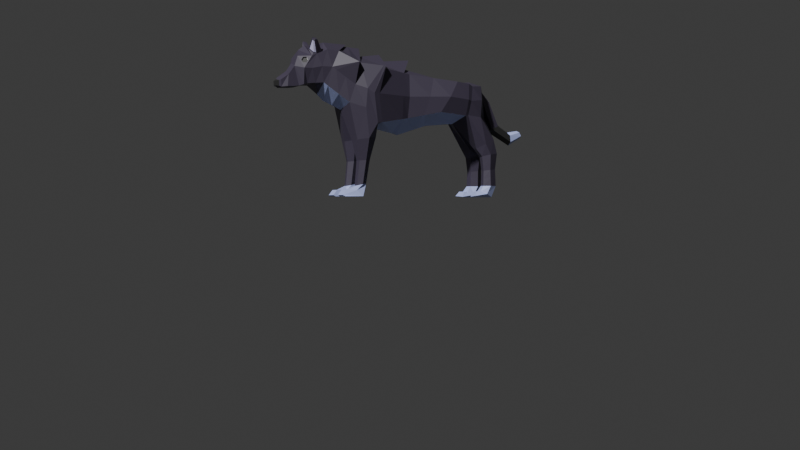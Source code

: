# Source: Wolf.blend  (saved by Blender 4.3.34; exported with 4.5.12 LTS)
import bpy
from mathutils import Matrix  # noqa: F401  (used for matrix-valued properties, if any)

bpy.ops.wm.read_factory_settings(use_empty=True)
scene = bpy.context.scene
scene.name = 'Scene'

# ---- collections
col_collection = bpy.data.collections.new('Collection'); scene.collection.children.link(col_collection)
col_wgts_rig = bpy.data.collections.new('WGTS_rig'); col_collection.children.link(col_wgts_rig)
col_wgts_rig.hide_render = True
col_wgts_rig.hide_viewport = True

# ---- materials (node trees are filled in below, after node groups)
mat_wolf_fur = bpy.data.materials.new('Wolf_Fur')
mat_wolf_eyes = bpy.data.materials.new('Wolf_Eyes')
mat_wolf_eyes_2 = bpy.data.materials.new('Wolf_Eyes_2')
mat_wolf_ears = bpy.data.materials.new('Wolf_Ears')
mat_everything_else = bpy.data.materials.new('Everything_Else')
mat_material = bpy.data.materials.new('Material')

# ---- material node trees
mat_wolf_fur.use_nodes = True; mat_wolf_fur.node_tree.nodes.clear()
_N = mat_wolf_fur.node_tree.nodes; _L = mat_wolf_fur.node_tree.links
n0 = _N.new('ShaderNodeBsdfPrincipled'); n0.name = 'Principled BSDF'; n0.location = (10, 300)
n0.inputs[0].default_value = (0.06371, 0.05205, 0.08503, 1.0)
n1 = _N.new('ShaderNodeOutputMaterial'); n1.name = 'Material Output'; n1.location = (300, 300)
_L.new(n0.outputs[0], n1.inputs[0])
n1.is_active_output = True
mat_wolf_eyes.use_nodes = True; mat_wolf_eyes.node_tree.nodes.clear()
_N = mat_wolf_eyes.node_tree.nodes; _L = mat_wolf_eyes.node_tree.links
n0 = _N.new('ShaderNodeBsdfPrincipled'); n0.name = 'Principled BSDF'; n0.location = (10, 300)
n1 = _N.new('ShaderNodeOutputMaterial'); n1.name = 'Material Output'; n1.location = (300, 300)
_L.new(n0.outputs[0], n1.inputs[0])
n1.is_active_output = True
mat_wolf_eyes_2.use_nodes = True; mat_wolf_eyes_2.node_tree.nodes.clear()
_N = mat_wolf_eyes_2.node_tree.nodes; _L = mat_wolf_eyes_2.node_tree.links
n0 = _N.new('ShaderNodeBsdfPrincipled'); n0.name = 'Principled BSDF'; n0.location = (10, 300)
n0.inputs[0].default_value = (0.007488, 0.007488, 0.007488, 1.0)
n1 = _N.new('ShaderNodeOutputMaterial'); n1.name = 'Material Output'; n1.location = (300, 300)
_L.new(n0.outputs[0], n1.inputs[0])
n1.is_active_output = True
mat_wolf_ears.use_nodes = True; mat_wolf_ears.node_tree.nodes.clear()
_N = mat_wolf_ears.node_tree.nodes; _L = mat_wolf_ears.node_tree.links
n0 = _N.new('ShaderNodeBsdfPrincipled'); n0.name = 'Principled BSDF'; n0.location = (10, 300)
n0.inputs[0].default_value = (0.5718, 0.551, 0.8007, 1.0)
n1 = _N.new('ShaderNodeOutputMaterial'); n1.name = 'Material Output'; n1.location = (300, 300)
_L.new(n0.outputs[0], n1.inputs[0])
n1.is_active_output = True
mat_everything_else.use_nodes = True; mat_everything_else.node_tree.nodes.clear()
_N = mat_everything_else.node_tree.nodes; _L = mat_everything_else.node_tree.links
n0 = _N.new('ShaderNodeBsdfPrincipled'); n0.name = 'Principled BSDF'; n0.location = (10, 300)
n0.inputs[0].default_value = (0.5201, 0.5944, 1.0, 1.0)
n1 = _N.new('ShaderNodeOutputMaterial'); n1.name = 'Material Output'; n1.location = (300, 300)
_L.new(n0.outputs[0], n1.inputs[0])
n1.is_active_output = True
mat_material.use_nodes = True; mat_material.node_tree.nodes.clear()
_N = mat_material.node_tree.nodes; _L = mat_material.node_tree.links
n0 = _N.new('ShaderNodeBsdfPrincipled'); n0.name = 'Principled BSDF'; n0.location = (10, 300)
n0.inputs[0].default_value = (0.03593, 0.03593, 0.03593, 1.0)
n0.inputs[2].default_value = 0.3005
n1 = _N.new('ShaderNodeOutputMaterial'); n1.name = 'Material Output'; n1.location = (300, 300)
_L.new(n0.outputs[0], n1.inputs[0])
n1.is_active_output = True

# ---- world
world_world = bpy.data.worlds.new('World'); scene.world = world_world
world_world.use_nodes = True; world_world.node_tree.nodes.clear()
_N = world_world.node_tree.nodes; _L = world_world.node_tree.links
n0 = _N.new('ShaderNodeOutputWorld'); n0.name = 'World Output'; n0.location = (300, 300)
n1 = _N.new('ShaderNodeBackground'); n1.name = 'Background'; n1.location = (10, 300)
n1.inputs[0].default_value = (0.05088, 0.05088, 0.05088, 1.0)
_L.new(n1.outputs[0], n0.inputs[0])
n0.is_active_output = True
world_world.color = (0.05088, 0.05088, 0.05088)
world_world.sun_shadow_jitter_overblur = 0.0

# ---- cameras
cam_camera = bpy.data.cameras.new('Camera')

# ---- meshes
me_cube_001 = bpy.data.meshes.new('Cube.001')
me_cube_001.from_pydata([(0.5471, -0.5315, -0.02097), (0.5533, -0.3738, 1.001), (0.502, 0.7119, 0.21), (0.502, 1.038, 0.7724), (0.0, 0.5962, -0.01596), (0.0, 1.038, 0.856), (0.0, -0.5315, -0.02092), (0.0, -0.3091, 1.255), (0.3431, 0.1228, 0.0912), (0.3296, 0.1592, 0.8842), (0.0, 0.09515, 1.029), (0.0, 0.04409, -0.1977), (0.4539, 1.529, 0.139), (0.3668, 1.573, 0.7204), (0.2077, 1.714, 0.1395), (0.0, 1.69, 0.7314), (0.433, -1.021, 0.3375), (0.4107, -0.8061, 1.044), (0.0, -1.049, 0.2319), (0.0, -0.6954, 1.349), (0.2997, -1.455, 0.6797), (0.2997, -1.173, 1.248), (0.0, -1.487, 0.4939), (0.0, -0.9426, 1.404), (0.4539, 1.274, 0.1702), (0.4492, 1.362, 0.7022), (0.0, 1.5, 0.8255), (0.0, 1.435, 0.1093), (0.1559, -0.5334, -0.266), (0.3725, -0.5054, -0.2615), (0.2051, -0.9032, -0.3232), (0.4217, -0.8752, -0.3178), (0.2231, -0.6864, -1.095), (0.326, -0.6749, -1.091), (0.2434, -0.8627, -1.133), (0.3464, -0.8513, -1.129), (0.1286, -0.7685, -1.319), (0.4401, -0.7686, -1.32), (0.1307, -0.9842, -1.199), (0.3888, -0.9844, -1.199), (0.1222, -1.103, -1.322), (0.4338, -1.103, -1.322), (0.1274, -1.072, -1.205), (0.3851, -1.073, -1.205), (0.0, -0.705, 1.2), (0.5434, -0.4196, 0.9954), (0.5301, -0.7452, 0.2485), (0.0, -0.7514, 0.138), (0.5054, -0.6763, -0.2871), (0.07219, -0.7323, -0.2954), (0.3877, -0.7574, -1.108), (0.1817, -0.7803, -1.116), (0.4163, -0.8791, -1.211), (0.1319, -0.879, -1.21), (0.4052, -1.139, -1.299), (0.1216, -1.139, -1.298), (0.2408, -0.8263, -0.6875), (0.3591, -0.8106, -0.6854), (0.3318, -0.606, -0.6689), (0.2135, -0.6218, -0.6703), (0.168, -0.7319, -0.6787), (0.4046, -0.7004, -0.6763), (0.0, 1.352, 0.8122), (0.4673, 1.221, 0.1631), (0.4795, 1.278, 0.7443), (0.0, 1.159, 0.03762), (0.4695, 1.726, -0.5437), (0.4092, 1.883, -0.5235), (0.2428, 1.914, -0.5361), (0.1367, 1.789, -0.5689), (0.3634, 1.601, -0.5766), (0.197, 1.632, -0.5892), (0.4804, 1.625, -0.3482), (0.4112, 1.812, -0.2608), (0.3241, 1.499, -0.4347), (0.1858, 1.874, -0.2594), (0.02958, 1.747, -0.3457), (0.09872, 1.56, -0.4336), (0.4496, 1.739, -1.125), (0.3925, 1.868, -1.125), (0.252, 1.883, -1.125), (0.1684, 1.769, -1.125), (0.366, 1.625, -1.125), (0.2254, 1.64, -1.125), (0.3557, 1.635, -0.8416), (0.436, 1.736, -0.827), (0.3863, 1.857, -0.8179), (0.2564, 1.877, -0.8235), (0.2257, 1.654, -0.8472), (0.1761, 1.776, -0.8382), (0.3608, 1.63, -0.9812), (0.3894, 1.863, -0.969), (0.2256, 1.647, -0.9841), (0.1723, 1.772, -0.9794), (0.4428, 1.737, -0.9736), (0.2542, 1.88, -0.9719), (0.4496, 1.664, -1.274), (0.3925, 1.781, -1.33), (0.252, 1.794, -1.337), (0.1684, 1.692, -1.287), (0.391, 1.561, -1.225), (0.2004, 1.575, -1.231), (0.4496, 1.429, -1.31), (0.3925, 1.519, -1.33), (0.252, 1.532, -1.337), (0.1684, 1.457, -1.324), (0.391, 1.481, -1.225), (0.2004, 1.495, -1.231), (0.0, 1.8, 0.1384), (0.2272, -1.734, 0.6636), (0.3368, -1.64, 1.405), (0.0, -1.734, 0.6631), (0.0, -1.593, 1.352), (0.1875, -1.875, 0.6212), (0.0, -1.881, 0.6206), (0.0, -1.833, 1.269), (0.2551, -1.804, 0.6424), (0.0, -1.804, 0.6417), (0.0, -1.723, 1.353), (0.1801, -1.954, 0.9617), (0.0, -1.96, 1.031), (0.1875, -2.062, 0.8144), (0.0, -2.062, 0.8822), (0.1514, -2.189, 0.7202), (0.0, -2.218, 0.7689), (0.1333, -2.178, 0.596), (0.0, -2.221, 0.6412), (0.1875, -1.965, 0.6097), (0.0, -1.966, 0.6318), (0.1875, -1.875, 0.6212), (0.0, -1.881, 0.6206), (0.1875, -2.077, 0.6053), (0.0, -2.102, 0.6053), (0.2634, -1.594, 0.6716), (0.0, -1.376, 1.423), (0.2891, -1.385, 1.265), (0.0, -1.594, 0.6714), (0.08198, -2.263, 0.7038), (0.0, -2.283, 0.7039), (0.06967, -2.256, 0.6191), (0.0, -2.28, 0.6177), (0.0, -2.241, 0.6375), (0.1192, -2.218, 0.7098), (0.1049, -2.21, 0.6119), (0.0, -2.242, 0.7376), (0.5645, 0.8752, 0.4886), (0.5757, -0.6031, 0.503), (0.3558, -1.314, 0.9561), (0.393, 0.141, 0.4766), (0.4665, 1.546, 0.4574), (0.2181, 1.689, 0.435), (0.4538, -0.9179, 0.6554), (0.5077, 1.315, 0.431), (0.549, -0.722, 0.5827), (0.5359, 1.248, 0.4491), (0.309, -1.666, 0.9253), (0.3324, -1.49, 0.9606), (0.328, -1.66, 1.413), (0.2834, -1.655, 1.467), (0.3138, -1.576, 1.427), (0.2947, -1.668, 1.428), (0.2792, -1.596, 1.456), (0.2873, -1.636, 1.209), (0.2898, -1.595, 1.203), (0.2307, -1.462, 1.222), (0.2016, -1.693, 1.276), (0.1528, -1.658, 1.271), (0.1441, -1.521, 1.278), (0.2803, -1.638, 1.194), (0.2899, -1.575, 1.183), (0.1805, -1.702, 1.271), (0.3296, -1.654, 1.431), (0.338, -1.627, 1.421), (0.2923, -1.667, 1.447), (0.2778, -1.631, 1.21), (0.2794, -1.592, 1.205), (0.1956, -1.684, 1.277), (0.3212, -1.652, 1.417), (0.327, -1.637, 1.409), (0.2898, -1.658, 1.431), (0.0, 1.798, 0.5569), (0.1859, 1.827, 0.4519), (0.1859, 1.754, 0.2937), (0.0, 1.681, 0.215), (0.0, 2.11, 0.02692), (0.1315, 2.045, 0.004476), (0.1315, 1.915, -0.04709), (0.0, 1.85, -0.07496), (0.0, 2.507, -0.06535), (0.0889, 2.52, -0.09859), (0.0889, 2.556, -0.1641), (0.0, 2.578, -0.1963), (0.1225, 2.305, -0.159), (0.0, 2.304, -0.09821), (0.0, 2.327, -0.3467), (0.1225, 2.316, -0.2832), (0.0, 1.696, 0.4408), (0.2376, -1.757, 1.114), (0.2187, -1.799, 1.113), (0.2181, -1.834, 1.058), (0.1905, -1.901, 1.139), (0.2919, -1.804, 0.9261), (0.2944, -1.669, 1.142), (0.2353, -1.845, 1.066), (0.236, -1.812, 1.119), (0.1905, -1.901, 1.139), (0.2585, -1.761, 1.12), (0.2835, -1.737, 1.068), (0.2944, -1.669, 1.142), (0.2918, -1.804, 0.9262), (0.283, -1.767, 1.021), (0.2573, -1.824, 1.02), (0.2636, -1.732, 1.059), (0.2631, -1.756, 1.02), (0.2365, -1.816, 1.019), (0.2391, -1.753, 1.115), (0.2166, -1.803, 1.114), (0.2636, -1.758, 1.016), (0.2642, -1.729, 1.063), (0.238, -1.815, 1.015), (0.216, -1.837, 1.061), (0.5676, -0.8816, 1.042), (0.5676, -0.8816, 1.042), (0.5676, -0.8816, 1.042), (0.5676, -0.8816, 1.042), (0.3188, -1.383, 0.6229), (0.0, -1.384, 0.3913), (0.0, -1.102, 1.375), (0.3163, -1.117, 1.214), (0.377, -1.248, 0.9037), (0.5676, -0.8816, 1.042), (0.5676, -0.8816, 1.042), (0.4558, -0.3937, 0.9649), (0.0, -0.4268, 1.123), (0.0, -0.4537, -0.04482), (0.5233, -0.4431, -0.005805), (0.5526, -0.5025, 0.4995), (0.3824, 0.004938, 0.07099), (0.3537, 0.04401, 0.901), (0.0, 0.2725, 1.181), (0.0, -0.05962, -0.1658), (0.4271, 0.006952, 0.4814), (0.4159, 0.4174, 0.1506), (0.4158, 0.5988, 0.8283), (0.0, 0.5666, 0.856), (0.0, 0.3201, -0.1068), (0.4779, 0.5081, 0.4826), (0.2421, -0.8445, -0.9102), (0.1749, -0.7561, -0.8972), (0.3961, -0.7289, -0.8921), (0.3527, -0.8309, -0.9072), (0.3289, -0.6405, -0.8799), (0.2183, -0.6541, -0.8825), (0.0, -1.216, 0.3116), (0.3635, -0.9614, 1.129), (0.5676, -0.8816, 1.042), (0.3759, -1.202, 0.4802), (0.0, -0.8987, 1.362), (0.4154, -1.083, 0.7796), (0.5676, -0.8816, 1.042)], [(111, 114), (114, 117)], [(26, 25, 13, 15), (236, 232, 1, 146), (234, 235, 0, 6), (232, 233, 7, 1), (45, 44, 19, 17), (243, 244, 10, 9), (245, 242, 8, 11), (246, 243, 9, 148), (150, 15, 13, 149), (152, 24, 12, 149), (226, 225, 20, 22), (47, 6, 28, 49), (153, 45, 17, 151), (135, 134, 112, 166, 167, 164), (228, 227, 23, 21), (258, 151, 224, 259), (154, 63, 24, 152), (62, 64, 25, 26), (250, 247, 34, 35), (6, 0, 29, 28), (16, 18, 30, 31), (46, 16, 31, 48), (50, 35, 39, 52), (249, 250, 35, 50), (252, 251, 33, 32), (248, 252, 32, 51), (52, 39, 43, 54), (32, 33, 37, 36), (51, 32, 36, 53), (35, 34, 38, 39), (55, 54, 43, 42), (36, 37, 41, 40), (53, 36, 40, 55), (39, 38, 42, 43), (38, 53, 55, 42), (40, 41, 54, 55), (34, 51, 53, 38), (37, 52, 54, 41), (247, 248, 51, 34), (251, 249, 50, 33), (33, 50, 52, 37), (0, 46, 48, 29), (146, 1, 45, 153), (18, 47, 49, 30), (1, 7, 44, 45), (29, 48, 61, 58), (30, 49, 60, 56), (49, 28, 59, 60), (28, 29, 58, 59), (48, 31, 57, 61), (31, 30, 56, 57), (5, 3, 64, 62), (145, 2, 63, 154), (2, 4, 65, 63), (95, 91, 79, 80), (94, 90, 82, 78), (14, 12, 73, 75), (65, 27, 76, 77), (63, 65, 77, 74), (27, 14, 75, 76), (12, 24, 72, 73), (24, 63, 74, 72), (81, 80, 98, 99), (83, 81, 99, 101), (90, 92, 83, 82), (92, 93, 81, 83), (93, 95, 80, 81), (91, 94, 78, 79), (72, 74, 70, 66), (74, 77, 71, 70), (77, 76, 69, 71), (76, 75, 68, 69), (75, 73, 67, 68), (73, 72, 66, 67), (67, 66, 85, 86), (69, 68, 87, 89), (71, 69, 89, 88), (70, 71, 88, 84), (66, 70, 84, 85), (68, 67, 86, 87), (86, 85, 94, 91), (89, 87, 95, 93), (88, 89, 93, 92), (84, 88, 92, 90), (85, 84, 90, 94), (87, 86, 91, 95), (101, 99, 105, 107), (100, 101, 107, 106), (79, 78, 96, 97), (78, 82, 100, 96), (80, 79, 97, 98), (82, 83, 101, 100), (102, 105, 104, 103), (106, 107, 105, 102), (99, 98, 104, 105), (97, 96, 102, 103), (96, 100, 106, 102), (98, 97, 103, 104), (14, 27, 108), (109, 111, 117, 130, 114, 129, 116), (136, 133, 109, 111), (202, 118, 115, 200), (164, 169, 155, 156, 135), (200, 115, 120, 119), (119, 120, 122, 121), (121, 122, 124, 123), (143, 142, 137, 139), (129, 127, 128, 130), (113, 119, 121), (125, 126, 132, 131), (121, 123, 125, 131, 127, 129, 113), (129, 116, 113), (128, 127, 131, 132), (147, 21, 135, 156), (22, 20, 133, 136), (21, 23, 134, 135), (137, 138, 140, 139), (142, 144, 138, 137), (141, 143, 139, 140), (126, 125, 143, 141), (123, 124, 144, 142), (125, 123, 142, 143), (20, 147, 156, 133), (109, 155, 201, 116), (133, 156, 155, 109), (3, 145, 154, 64), (0, 146, 153, 46), (64, 154, 152, 25), (225, 229, 147, 20), (46, 153, 151, 16), (25, 152, 149, 13), (14, 150, 149, 12), (242, 246, 148, 8), (235, 236, 146, 0), (155, 169, 168, 202, 201), (168, 170, 166, 112, 118, 202), (159, 172, 169, 164), (162, 163, 175, 174), (166, 170, 173, 158), (158, 161, 167, 166), (161, 159, 164, 167), (158, 173, 171, 172, 159, 161), (116, 201, 119, 113), (163, 162, 168, 169), (162, 165, 170, 168), (157, 110, 172, 171), (160, 157, 171, 173), (110, 163, 169, 172), (165, 160, 173, 170), (110, 157, 177, 178), (177, 174, 175, 178), (174, 177, 179, 176), (160, 165, 176, 179), (157, 160, 179, 177), (165, 162, 174, 176), (163, 110, 178, 175), (180, 181, 185, 184), (15, 150, 181, 180), (193, 192, 189, 188), (182, 183, 187, 186), (181, 182, 186, 185), (189, 190, 191, 188), (195, 194, 191, 190), (192, 195, 190, 189), (185, 186, 195, 192), (186, 187, 194, 195), (184, 185, 192, 193), (180, 183, 182, 181), (196, 150, 14, 108), (181, 150, 196), (182, 150, 181), (183, 150, 182), (205, 204, 206, 208, 202, 200), (201, 200, 119), (207, 206, 215, 218), (208, 207, 210, 209, 201, 202), (212, 197, 198, 199, 214, 213), (203, 204, 205), (206, 207, 208), (209, 210, 211), (209, 211, 203, 205, 200, 201), (206, 204, 216, 215), (210, 207, 218, 217), (204, 203, 220, 216), (203, 211, 219, 220), (211, 210, 217, 219), (198, 197, 215, 216), (212, 213, 217, 218), (213, 214, 219, 217), (199, 198, 216, 220), (214, 199, 220, 219), (197, 212, 218, 215), (231, 230, 221, 223), (228, 21, 221, 230), (151, 17, 222, 224), (21, 147, 223, 221), (254, 228, 230, 255), (259, 255, 230, 231), (256, 258, 229, 225), (147, 229, 231, 223), (254, 257, 227, 228), (253, 256, 225, 226), (237, 241, 236, 235), (238, 239, 233, 232), (240, 237, 235, 234), (241, 238, 232, 236), (148, 9, 238, 241), (11, 8, 237, 240), (9, 10, 239, 238), (8, 148, 241, 237), (2, 145, 246, 242), (145, 3, 243, 246), (4, 2, 242, 245), (3, 5, 244, 243), (58, 61, 249, 251), (56, 60, 248, 247), (60, 59, 252, 248), (59, 58, 251, 252), (61, 57, 250, 249), (57, 56, 247, 250), (18, 16, 256, 253), (17, 19, 257, 254), (16, 151, 258, 256), (224, 222, 255, 259), (17, 254, 255, 222), (229, 258, 259, 231)])
me_cube_001.polygons.foreach_set('material_index', [0, 0, 0, 0, 0, 0, 4, 0, 0, 0, 4, 0, 0, 0, 0, 0, 0, 0, 0, 0, 0, 0, 4, 0, 0, 0, 4, 4, 4, 4, 4, 4, 4, 4, 4, 4, 4, 4, 0, 0, 4, 0, 0, 0, 0, 0, 0, 0, 0, 0, 0, 0, 0, 4, 0, 0, 0, 0, 0, 0, 0, 0, 4, 4, 0, 0, 0, 0, 0, 0, 0, 0, 0, 0, 0, 0, 0, 0, 0, 0, 0, 0, 0, 0, 0, 0, 4, 4, 4, 4, 4, 4, 4, 4, 4, 4, 4, 4, 0, 0, 0, 0, 0, 0, 0, 0, 5, 0, 0, 0, 0, 0, 0, 0, 0, 0, 5, 5, 5, 0, 0, 0, 0, 0, 0, 0, 0, 0, 0, 0, 0, 0, 0, 0, 0, 0, 0, 0, 0, 0, 0, 0, 0, 0, 0, 0, 0, 0, 0, 0, 3, 3, 0, 0, 0, 0, 0, 0, 4, 0, 0, 4, 4, 4, 5, 5, 5, 0, 0, 0, 0, 0, 0, 0, 0, 0, 2, 0, 0, 0, 0, 0, 0, 0, 0, 0, 1, 1, 1, 1, 1, 1, 0, 0, 0, 0, 0, 0, 0, 0, 0, 4, 0, 0, 4, 0, 0, 4, 0, 0, 0, 0, 4, 0, 0, 0, 0, 0, 0, 0, 4, 0, 0, 0, 0, 0])
_uv = me_cube_001.uv_layers.new(name='UVMap')
_uv.uv.foreach_set('vector', [0.75, 0.5, 0.6085, 0.5, 0.625, 0.5, 0.7391, 0.5, 0.4954, 0.7331, 0.6084, 0.7079, 0.6069, 0.75, 0.491, 0.75, 0.25, 0.7331, 0.3834, 0.7331, 0.375, 0.75, 0.25, 0.75, 0.6084, 0.7079, 0.75, 0.7079, 0.75, 0.75, 0.6069, 0.75, 0.6069, 0.75, 0.75, 0.75, 0.75, 0.75, 0.6069, 0.75, 0.6114, 0.5625, 0.75, 0.5625, 0.75, 0.625, 0.6114, 0.625, 0.25, 0.5625, 0.4368, 0.5625, 0.4368, 0.625, 0.25, 0.625, 0.5241, 0.5625, 0.6114, 0.5625, 0.6114, 0.625, 0.5241, 0.625, 0.4691, 0.3961, 0.5481, 0.3303, 0.625, 0.5, 0.5, 0.5, 0.5028, 0.5, 0.3972, 0.5, 0.375, 0.5, 0.5, 0.5, 0.25, 0.75, 0.3799, 0.75, 0.375, 0.75, 0.25, 0.75, 0.0, 0.0, 0.0, 0.0, 0.0, 0.0, 0.0, 0.0, 0.491, 0.75, 0.6069, 0.75, 0.6069, 0.75, 0.491, 0.75, 0.6069, 0.75, 0.75, 0.75, 0.75, 0.75, 0.6728, 0.75, 0.6436, 0.75, 0.6069, 0.75, 0.6069, 0.75, 0.75, 0.75, 0.75, 0.75, 0.6069, 0.75, 0.491, 0.75, 0.491, 0.75, 0.491, 0.75, 0.491, 0.75, 0.5127, 0.5, 0.4156, 0.5, 0.3972, 0.5, 0.5028, 0.5, 0.75, 0.5, 0.6098, 0.5, 0.6085, 0.5, 0.75, 0.5, 0.375, 0.75, 0.2506, 0.75, 0.25, 0.75, 0.375, 0.75, 0.25, 0.75, 0.375, 0.75, 0.3649, 0.75, 0.2586, 0.75, 0.4047, 0.75, 0.25, 0.75, 0.2525, 0.75, 0.375, 0.75, 0.4047, 0.75, 0.4047, 0.75, 0.375, 0.75, 0.3701, 0.75, 0.375, 0.75, 0.375, 0.75, 0.375, 0.75, 0.375, 0.75, 0.3738, 0.75, 0.375, 0.75, 0.375, 0.75, 0.375, 0.75, 0.2521, 0.75, 0.3725, 0.75, 0.375, 0.75, 0.25, 0.75, 0.0, 0.0, 0.0, 0.0, 0.0, 0.0, 0.0, 0.0, 0.375, 0.75, 0.375, 0.75, 0.375, 0.75, 0.375, 0.75, 0.25, 0.75, 0.375, 0.75, 0.375, 0.75, 0.25, 0.75, 0.0, 0.0, 0.0, 0.0, 0.0, 0.0, 0.0, 0.0, 0.375, 0.75, 0.25, 0.75, 0.25, 0.75, 0.375, 0.75, 0.25, 0.75, 0.375, 0.75, 0.375, 0.75, 0.25, 0.75, 0.25, 0.75, 0.375, 0.75, 0.375, 0.75, 0.25, 0.75, 0.0, 0.0, 0.0, 0.0, 0.0, 0.0, 0.0, 0.0, 0.375, 0.75, 0.25, 0.75, 0.25, 0.75, 0.375, 0.75, 0.0, 0.0, 0.0, 0.0, 0.0, 0.0, 0.0, 0.0, 0.25, 0.75, 0.375, 0.75, 0.375, 0.75, 0.25, 0.75, 0.0, 0.0, 0.0, 0.0, 0.0, 0.0, 0.0, 0.0, 0.375, 0.75, 0.375, 0.75, 0.375, 0.75, 0.375, 0.75, 0.0, 0.0, 0.0, 0.0, 0.0, 0.0, 0.0, 0.0, 0.3725, 0.75, 0.3738, 0.75, 0.375, 0.75, 0.375, 0.75, 0.375, 0.75, 0.375, 0.75, 0.375, 0.75, 0.375, 0.75, 0.375, 0.75, 0.4047, 0.75, 0.3701, 0.75, 0.3649, 0.75, 0.491, 0.75, 0.6069, 0.75, 0.6069, 0.75, 0.491, 0.75, 0.0, 0.0, 0.0, 0.0, 0.0, 0.0, 0.0, 0.0, 0.6069, 0.75, 0.75, 0.75, 0.75, 0.75, 0.6069, 0.75, 0.3649, 0.75, 0.3701, 0.75, 0.3726, 0.75, 0.3699, 0.75, 0.0, 0.0, 0.0, 0.0, 0.0, 0.0, 0.0, 0.0, 0.0, 0.0, 0.0, 0.0, 0.0, 0.0, 0.0, 0.0, 0.2586, 0.75, 0.3649, 0.75, 0.3699, 0.75, 0.2543, 0.75, 0.3701, 0.75, 0.375, 0.75, 0.375, 0.75, 0.3726, 0.75, 0.375, 0.75, 0.2525, 0.75, 0.2513, 0.75, 0.375, 0.75, 0.75, 0.5, 0.6114, 0.5, 0.6098, 0.5, 0.75, 0.5, 0.5241, 0.5, 0.4368, 0.5, 0.4156, 0.5, 0.5127, 0.5, 0.4368, 0.5, 0.25, 0.5, 0.25, 0.5, 0.4156, 0.5, 0.375, 0.375, 0.375, 0.5, 0.375, 0.5, 0.375, 0.375, 0.3972, 0.5, 0.4156, 0.5, 0.4156, 0.5, 0.3972, 0.5, 0.375, 0.4146, 0.375, 0.5, 0.375, 0.5, 0.375, 0.375, 0.0, 0.0, 0.0, 0.0, 0.0, 0.0, 0.0, 0.0, 0.4156, 0.5, 0.25, 0.5, 0.25, 0.5, 0.4156, 0.5, 0.0, 0.0, 0.0, 0.0, 0.0, 0.0, 0.0, 0.0, 0.375, 0.5, 0.3972, 0.5, 0.3972, 0.5, 0.375, 0.5, 0.3972, 0.5, 0.4156, 0.5, 0.4156, 0.5, 0.3972, 0.5, 0.0, 0.0, 0.0, 0.0, 0.0, 0.0, 0.0, 0.0, 0.0, 0.0, 0.0, 0.0, 0.0, 0.0, 0.0, 0.0, 0.4156, 0.5, 0.25, 0.5, 0.25, 0.5, 0.4156, 0.5, 0.0, 0.0, 0.0, 0.0, 0.0, 0.0, 0.0, 0.0, 0.0, 0.0, 0.0, 0.0, 0.0, 0.0, 0.0, 0.0, 0.375, 0.5, 0.3972, 0.5, 0.3972, 0.5, 0.375, 0.5, 0.3972, 0.5, 0.4156, 0.5, 0.4156, 0.5, 0.3972, 0.5, 0.4156, 0.5, 0.25, 0.5, 0.25, 0.5, 0.4156, 0.5, 0.0, 0.0, 0.0, 0.0, 0.0, 0.0, 0.0, 0.0, 0.0, 0.0, 0.0, 0.0, 0.0, 0.0, 0.0, 0.0, 0.375, 0.375, 0.375, 0.5, 0.375, 0.5, 0.375, 0.375, 0.375, 0.5, 0.3972, 0.5, 0.3972, 0.5, 0.375, 0.5, 0.375, 0.5, 0.3972, 0.5, 0.3972, 0.5, 0.375, 0.5, 0.0, 0.0, 0.0, 0.0, 0.0, 0.0, 0.0, 0.0, 0.0, 0.0, 0.0, 0.0, 0.0, 0.0, 0.0, 0.0, 0.4156, 0.5, 0.25, 0.5, 0.25, 0.5, 0.4156, 0.5, 0.3972, 0.5, 0.4156, 0.5, 0.4156, 0.5, 0.3972, 0.5, 0.375, 0.375, 0.375, 0.5, 0.375, 0.5, 0.375, 0.375, 0.375, 0.5, 0.3972, 0.5, 0.3972, 0.5, 0.375, 0.5, 0.0, 0.0, 0.0, 0.0, 0.0, 0.0, 0.0, 0.0, 0.0, 0.0, 0.0, 0.0, 0.0, 0.0, 0.0, 0.0, 0.4156, 0.5, 0.25, 0.5, 0.25, 0.5, 0.4156, 0.5, 0.3972, 0.5, 0.4156, 0.5, 0.4156, 0.5, 0.3972, 0.5, 0.375, 0.375, 0.375, 0.5, 0.375, 0.5, 0.375, 0.375, 0.0, 0.0, 0.0, 0.0, 0.0, 0.0, 0.0, 0.0, 0.4156, 0.5, 0.25, 0.5, 0.25, 0.5, 0.4156, 0.5, 0.375, 0.5, 0.3972, 0.5, 0.3972, 0.5, 0.375, 0.5, 0.3972, 0.5, 0.4156, 0.5, 0.4156, 0.5, 0.3972, 0.5, 0.375, 0.375, 0.375, 0.5, 0.375, 0.5, 0.375, 0.375, 0.4156, 0.5, 0.25, 0.5, 0.25, 0.5, 0.4156, 0.5, 0.3972, 0.5, 0.25, 0.5, 0.25, 0.5, 0.375, 0.5, 0.4156, 0.5, 0.25, 0.5, 0.25, 0.5, 0.3972, 0.5, 0.0, 0.0, 0.0, 0.0, 0.0, 0.0, 0.0, 0.0, 0.375, 0.5, 0.3972, 0.5, 0.3972, 0.5, 0.375, 0.5, 0.3972, 0.5, 0.4156, 0.5, 0.4156, 0.5, 0.3972, 0.5, 0.375, 0.375, 0.375, 0.5, 0.375, 0.5, 0.375, 0.375, 0.375, 0.4146, 0.0, 0.0, 0.0, 0.0, 0.375, 0.75, 0.25, 0.75, 0.25, 0.75, 0.0, 0.0, 0.0, 0.0, 0.0, 0.0, 0.375, 0.75, 0.25, 0.75, 0.375, 0.75, 0.375, 0.75, 0.25, 0.75, 0.6069, 0.75, 0.75, 0.75, 0.75, 0.75, 0.6069, 0.75, 0.6069, 0.75, 0.6069, 0.75, 0.491, 0.75, 0.491, 0.75, 0.6069, 0.75, 0.6069, 0.75, 0.625, 0.875, 0.625, 0.875, 0.625, 0.75, 0.625, 0.75, 0.625, 0.875, 0.625, 0.875, 0.625, 0.75, 0.625, 0.75, 0.625, 0.875, 0.625, 0.875, 0.6177, 0.75, 0.625, 0.7585, 0.6177, 0.75, 0.6177, 0.75, 0.625, 0.7585, 0.625, 0.75, 0.625, 0.75, 0.2956, 0.4139, 0.0, 0.0, 0.375, 0.75, 0.625, 0.75, 0.625, 0.75, 0.625, 0.7585, 0.625, 0.8743, 0.625, 0.875, 0.625, 0.75, 0.625, 0.75, 0.6177, 0.75, 0.625, 0.7585, 0.625, 0.75, 0.625, 0.75, 0.625, 0.75, 0.375, 0.75, 0.625, 0.75, 0.375, 0.75, 0.375, 0.75, 0.2956, 0.4139, 0.625, 0.75, 0.625, 0.75, 0.625, 0.875, 0.491, 0.75, 0.6069, 0.75, 0.6069, 0.75, 0.491, 0.75, 0.25, 0.75, 0.375, 0.75, 0.375, 0.75, 0.25, 0.75, 0.6069, 0.75, 0.75, 0.75, 0.75, 0.75, 0.6069, 0.75, 0.6177, 0.75, 0.625, 0.875, 0.625, 0.8743, 0.625, 0.7585, 0.6177, 0.75, 0.625, 0.875, 0.625, 0.875, 0.6177, 0.75, 0.625, 0.8743, 0.625, 0.7585, 0.625, 0.7585, 0.625, 0.8743, 0.625, 0.8743, 0.625, 0.7585, 0.625, 0.7585, 0.625, 0.8743, 0.6177, 0.75, 0.625, 0.875, 0.625, 0.875, 0.6177, 0.75, 0.625, 0.7585, 0.6177, 0.75, 0.6177, 0.75, 0.625, 0.7585, 0.375, 0.75, 0.491, 0.75, 0.491, 0.75, 0.375, 0.75, 0.375, 0.75, 0.491, 0.75, 0.491, 0.75, 0.375, 0.75, 0.375, 0.75, 0.491, 0.75, 0.491, 0.75, 0.375, 0.75, 0.6114, 0.5, 0.5241, 0.5, 0.5127, 0.5, 0.6098, 0.5, 0.375, 0.75, 0.491, 0.75, 0.491, 0.75, 0.4047, 0.75, 0.6098, 0.5, 0.5127, 0.5, 0.5028, 0.5, 0.6085, 0.5, 0.3799, 0.75, 0.491, 0.75, 0.491, 0.75, 0.375, 0.75, 0.4047, 0.75, 0.491, 0.75, 0.491, 0.75, 0.4047, 0.75, 0.6085, 0.5, 0.5028, 0.5, 0.5, 0.5, 0.625, 0.5, 0.375, 0.4146, 0.4691, 0.3961, 0.5, 0.5, 0.375, 0.5, 0.4368, 0.5625, 0.5241, 0.5625, 0.5241, 0.625, 0.4368, 0.625, 0.3834, 0.7331, 0.4954, 0.7331, 0.491, 0.75, 0.375, 0.75, 0.491, 0.75, 0.6069, 0.75, 0.6069, 0.75, 0.6069, 0.75, 0.491, 0.75, 0.6069, 0.75, 0.6709, 0.75, 0.6728, 0.75, 0.75, 0.75, 0.75, 0.75, 0.6069, 0.75, 0.6119, 0.75, 0.612, 0.75, 0.6069, 0.75, 0.6069, 0.75, 0.6048, 0.75, 0.6073, 0.75, 0.6073, 0.75, 0.6048, 0.75, 0.6728, 0.75, 0.6709, 0.75, 0.6662, 0.75, 0.6679, 0.75, 0.6679, 0.75, 0.6407, 0.75, 0.6436, 0.75, 0.6728, 0.75, 0.6407, 0.75, 0.6119, 0.75, 0.6069, 0.75, 0.6436, 0.75, 0.6679, 0.75, 0.6662, 0.75, 0.612, 0.75, 0.612, 0.75, 0.6119, 0.75, 0.6407, 0.75, 0.375, 0.75, 0.491, 0.75, 0.625, 0.75, 0.375, 0.75, 0.6073, 0.75, 0.6048, 0.75, 0.6069, 0.75, 0.6069, 0.75, 0.6048, 0.75, 0.6622, 0.75, 0.6709, 0.75, 0.6069, 0.75, 0.6149, 0.75, 0.6116, 0.75, 0.612, 0.75, 0.612, 0.75, 0.6507, 0.75, 0.6149, 0.75, 0.612, 0.75, 0.6662, 0.75, 0.6116, 0.75, 0.6073, 0.75, 0.6069, 0.75, 0.612, 0.75, 0.6622, 0.75, 0.6507, 0.75, 0.6662, 0.75, 0.6709, 0.75, 0.6116, 0.75, 0.6149, 0.75, 0.6149, 0.75, 0.6116, 0.75, 0.6149, 0.75, 0.6048, 0.75, 0.6073, 0.75, 0.6116, 0.75, 0.6048, 0.75, 0.6149, 0.75, 0.6507, 0.75, 0.6622, 0.75, 0.6507, 0.75, 0.6622, 0.75, 0.6622, 0.75, 0.6507, 0.75, 0.6149, 0.75, 0.6507, 0.75, 0.6507, 0.75, 0.6149, 0.75, 0.6622, 0.75, 0.6048, 0.75, 0.6048, 0.75, 0.6622, 0.75, 0.6073, 0.75, 0.6116, 0.75, 0.6116, 0.75, 0.6073, 0.75, 0.5481, 0.3303, 0.4691, 0.3961, 0.4691, 0.3961, 0.5481, 0.3303, 0.5481, 0.3303, 0.4691, 0.3961, 0.4691, 0.3961, 0.5481, 0.3303, 0.5481, 0.3303, 0.4691, 0.3961, 0.4691, 0.3961, 0.5481, 0.3303, 0.2501, 0.1634, 0.2256, 0.136, 0.2256, 0.136, 0.2501, 0.1634, 0.4691, 0.3961, 0.2501, 0.1634, 0.2501, 0.1634, 0.4691, 0.3961, 0.4691, 0.3961, 0.2501, 0.1634, 0.2256, 0.136, 0.5481, 0.3303, 0.2501, 0.1634, 0.2256, 0.136, 0.2256, 0.136, 0.2501, 0.1634, 0.4691, 0.3961, 0.2501, 0.1634, 0.2501, 0.1634, 0.4691, 0.3961, 0.4691, 0.3961, 0.2501, 0.1634, 0.2501, 0.1634, 0.4691, 0.3961, 0.2501, 0.1634, 0.2256, 0.136, 0.2256, 0.136, 0.2501, 0.1634, 0.5481, 0.3303, 0.4691, 0.3961, 0.4691, 0.3961, 0.5481, 0.3303, 0.0, 0.0, 0.0, 0.0, 0.0, 0.0, 0.0, 0.0, 0.0, 0.0, 0.4691, 0.3961, 0.375, 0.4146, 0.0, 0.0, 0.4691, 0.3961, 0.4691, 0.3961, 0.0, 0.0, 0.2501, 0.1634, 0.4691, 0.3961, 0.4691, 0.3961, 0.2256, 0.136, 0.4691, 0.3961, 0.2501, 0.1634, 0.6069, 0.75, 0.5957, 0.75, 0.5957, 0.75, 0.6069, 0.75, 0.6069, 0.75, 0.6069, 0.75, 0.491, 0.75, 0.6069, 0.75, 0.625, 0.75, 0.5671, 0.75, 0.5957, 0.75, 0.5957, 0.75, 0.5671, 0.75, 0.6069, 0.75, 0.5671, 0.75, 0.542, 0.75, 0.491, 0.75, 0.491, 0.75, 0.6069, 0.75, 0.5671, 0.75, 0.5791, 0.75, 0.5791, 0.75, 0.5671, 0.75, 0.5586, 0.75, 0.5586, 0.75, 0.5671, 0.75, 0.5957, 0.75, 0.6069, 0.75, 0.5957, 0.75, 0.5671, 0.75, 0.6069, 0.75, 0.491, 0.75, 0.542, 0.75, 0.542, 0.75, 0.491, 0.75, 0.542, 0.75, 0.5671, 0.75, 0.6069, 0.75, 0.6069, 0.75, 0.491, 0.75, 0.5957, 0.75, 0.5957, 0.75, 0.5957, 0.75, 0.5957, 0.75, 0.542, 0.75, 0.5671, 0.75, 0.5671, 0.75, 0.542, 0.75, 0.5957, 0.75, 0.5671, 0.75, 0.5671, 0.75, 0.5957, 0.75, 0.5671, 0.75, 0.542, 0.75, 0.542, 0.75, 0.5671, 0.75, 0.542, 0.75, 0.542, 0.75, 0.542, 0.75, 0.542, 0.75, 0.5791, 0.75, 0.5791, 0.75, 0.5957, 0.75, 0.5957, 0.75, 0.5671, 0.75, 0.5586, 0.75, 0.542, 0.75, 0.5671, 0.75, 0.5586, 0.75, 0.5586, 0.75, 0.542, 0.75, 0.542, 0.75, 0.5671, 0.75, 0.5791, 0.75, 0.5957, 0.75, 0.5671, 0.75, 0.5586, 0.75, 0.5671, 0.75, 0.5671, 0.75, 0.542, 0.75, 0.5791, 0.75, 0.5671, 0.75, 0.5671, 0.75, 0.5957, 0.75, 0.6069, 0.75, 0.6069, 0.75, 0.6069, 0.75, 0.6069, 0.75, 0.6069, 0.75, 0.6069, 0.75, 0.6069, 0.75, 0.6069, 0.75, 0.491, 0.75, 0.6069, 0.75, 0.6069, 0.75, 0.491, 0.75, 0.6069, 0.75, 0.491, 0.75, 0.491, 0.75, 0.6069, 0.75, 0.6069, 0.75, 0.6069, 0.75, 0.6069, 0.75, 0.6069, 0.75, 0.6069, 0.75, 0.6069, 0.75, 0.6069, 0.75, 0.6069, 0.75, 0.3923, 0.75, 0.491, 0.75, 0.491, 0.75, 0.3799, 0.75, 0.491, 0.75, 0.491, 0.75, 0.491, 0.75, 0.491, 0.75, 0.6069, 0.75, 0.75, 0.75, 0.75, 0.75, 0.6069, 0.75, 0.25, 0.75, 0.3923, 0.75, 0.3799, 0.75, 0.25, 0.75, 0.4257, 0.6475, 0.5181, 0.6475, 0.4954, 0.7331, 0.3834, 0.7331, 0.6108, 0.6423, 0.75, 0.6423, 0.75, 0.7079, 0.6084, 0.7079, 0.25, 0.6475, 0.4257, 0.6475, 0.3834, 0.7331, 0.25, 0.7331, 0.5181, 0.6475, 0.6108, 0.6423, 0.6084, 0.7079, 0.4954, 0.7331, 0.5241, 0.625, 0.6114, 0.625, 0.6108, 0.6423, 0.5181, 0.6475, 0.25, 0.625, 0.4368, 0.625, 0.4257, 0.6475, 0.25, 0.6475, 0.6114, 0.625, 0.75, 0.625, 0.75, 0.6423, 0.6108, 0.6423, 0.4368, 0.625, 0.5241, 0.625, 0.5181, 0.6475, 0.4257, 0.6475, 0.4368, 0.5, 0.5241, 0.5, 0.5241, 0.5625, 0.4368, 0.5625, 0.5241, 0.5, 0.6114, 0.5, 0.6114, 0.5625, 0.5241, 0.5625, 0.25, 0.5, 0.4368, 0.5, 0.4368, 0.5625, 0.25, 0.5625, 0.6114, 0.5, 0.75, 0.5, 0.75, 0.5625, 0.6114, 0.5625, 0.3699, 0.75, 0.3726, 0.75, 0.3738, 0.75, 0.3725, 0.75, 0.0, 0.0, 0.0, 0.0, 0.0, 0.0, 0.0, 0.0, 0.0, 0.0, 0.0, 0.0, 0.0, 0.0, 0.0, 0.0, 0.2543, 0.75, 0.3699, 0.75, 0.3725, 0.75, 0.2521, 0.75, 0.3726, 0.75, 0.375, 0.75, 0.375, 0.75, 0.3738, 0.75, 0.375, 0.75, 0.2513, 0.75, 0.2506, 0.75, 0.375, 0.75, 0.25, 0.75, 0.4047, 0.75, 0.3923, 0.75, 0.25, 0.75, 0.6069, 0.75, 0.75, 0.75, 0.75, 0.75, 0.6069, 0.75, 0.4047, 0.75, 0.491, 0.75, 0.491, 0.75, 0.3923, 0.75, 0.491, 0.75, 0.491, 0.75, 0.491, 0.75, 0.491, 0.75, 0.6069, 0.75, 0.6069, 0.75, 0.6069, 0.75, 0.6069, 0.75, 0.491, 0.75, 0.491, 0.75, 0.491, 0.75, 0.491, 0.75])
me_cube_001.materials.append(mat_wolf_fur)
me_cube_001.materials.append(mat_wolf_eyes)
me_cube_001.materials.append(mat_wolf_eyes_2)
me_cube_001.materials.append(mat_wolf_ears)
me_cube_001.materials.append(mat_everything_else)
me_cube_001.materials.append(mat_material)
me_cube_001.update()

# ---- curves / text
cu_b_ziercircle_001 = bpy.data.curves.new('BézierCircle.001', 'CURVE')
cu_b_ziercircle_001.dimensions = '3D'
_sp = cu_b_ziercircle_001.splines.new('BEZIER'); _sp.bezier_points.add(13)
_sp.bezier_points.foreach_set('co', [-1.0, 0.0, 0.0, -0.6904, 0.1325, -0.1298, -0.4357, 0.459, -0.1167, -0.1735, 0.634, -0.05837, -6.417e-23, 0.697, -1.325e-08, 0.5078, 0.4153, -0.1264, 0.8122, 0.4177, -0.0172, 1.0, 0.0, 0.0, 0.7149, -0.04469, 0.01419, 0.5418, -0.2692, 0.01722, 0.2637, -0.3658, 0.001563, 6.417e-23, -0.697, 1.325e-08, -0.19, -1.217, -0.1939, -0.6988, -0.3629, 1.314e-05])
_sp.bezier_points.foreach_set('handle_left', [-1.0, -0.0495, 9.407e-10, -0.8035, 0.04879, -0.1006, -0.5476, 0.3842, -0.1167, -0.246, 0.3853, 0.01277, -0.05262, 0.697, -1.325e-08, 0.4074, 0.6661, -0.1179, 0.7003, 0.4925, -0.0172, 1.0, 0.099, -1.881e-09, 0.8021, -0.00844, 0.009881, 0.6512, -0.1945, 0.01722, 0.3562, -0.2776, 0.005868, 0.06246, -0.697, 1.325e-08, -0.05579, -1.309, -0.1939, -0.5589, -0.4239, -0.004137])
_sp.bezier_points.foreach_set('handle_right', [-1.0, 0.0495, -9.407e-10, -0.5773, 0.2161, -0.1589, -0.3239, 0.5337, -0.1167, -0.1507, 0.7121, -0.08071, 0.05262, 0.697, -1.325e-08, 0.6081, 0.1645, -0.1349, 1.036, 0.2682, -0.0172, 1.0, -0.0495, 9.407e-10, 0.6277, -0.08094, 0.01849, 0.4324, -0.344, 0.01722, 0.1712, -0.4541, -0.002741, -0.1249, -0.697, 1.325e-08, -0.257, -1.171, -0.1939, -0.8386, -0.3018, 0.004163])
for _p, _l, _r in zip(_sp.bezier_points, ['ALIGNED', 'ALIGNED', 'ALIGNED', 'ALIGNED', 'ALIGNED', 'ALIGNED', 'ALIGNED', 'ALIGNED', 'ALIGNED', 'ALIGNED', 'ALIGNED', 'ALIGNED', 'ALIGNED', 'ALIGNED'], ['ALIGNED', 'ALIGNED', 'ALIGNED', 'ALIGNED', 'ALIGNED', 'ALIGNED', 'ALIGNED', 'ALIGNED', 'ALIGNED', 'ALIGNED', 'ALIGNED', 'ALIGNED', 'ALIGNED', 'ALIGNED']): _p.handle_left_type = _l; _p.handle_right_type = _r
_sp.order_u = 0
_sp.order_v = 0
_sp.use_cyclic_u = True
cu_b_ziercircle_001.use_path = True
cu_b_ziercircle_001.fill_mode = 'FULL'
cu_nurbspath_001 = bpy.data.curves.new('NurbsPath.001', 'CURVE')
cu_nurbspath_001.dimensions = '3D'
_sp = cu_nurbspath_001.splines.new('NURBS'); _sp.points.add(4)
_sp.points.foreach_set('co', [-2.0, 0.0, 0.0, 1.0, -1.0, 0.0, 0.0, 1.0, 0.0, 2.32, 0.0, 1.0, 1.0, -0.3377, 0.0, 1.0, 2.0, -0.3869, 0.0, 1.0])
_sp.points.foreach_set('radius', [0.0, 1.0, 0.5449, 1.0, 0.0])
_sp.order_u = 5
_sp.order_v = 0
_sp.use_endpoint_u = True
cu_nurbspath_001.use_path = True
cu_nurbspath_001.bevel_mode = 'OBJECT'
cu_nurbspath_001.fill_mode = 'FULL'
cu_nurbspath_002 = bpy.data.curves.new('NurbsPath.002', 'CURVE')
cu_nurbspath_002.dimensions = '3D'
_sp = cu_nurbspath_002.splines.new('NURBS'); _sp.points.add(4)
_sp.points.foreach_set('co', [-2.0, 0.0, 1.615, 1.0, -1.0, 0.7968, 0.0, 1.0, 1.077e-07, 2.32, 1.426, 1.0, 1.0, -0.3377, 0.0, 1.0, 2.395, 1.08, -0.01103, 1.0])
_sp.points.foreach_set('radius', [0.0, 0.4941, 0.5449, 1.0, 0.0])
_sp.order_u = 5
_sp.order_v = 0
_sp.use_endpoint_u = True
cu_nurbspath_002.use_path = True
cu_nurbspath_002.bevel_mode = 'OBJECT'
cu_nurbspath_002.fill_mode = 'FULL'
cu_nurbspath_003 = bpy.data.curves.new('NurbsPath.003', 'CURVE')
cu_nurbspath_003.dimensions = '3D'
_sp = cu_nurbspath_003.splines.new('NURBS'); _sp.points.add(4)
_sp.points.foreach_set('co', [-2.752, 2.239, -0.01578, 1.0, -1.0, 0.7968, 0.0, 1.0, 1.077e-07, 2.32, 1.426, 1.0, 1.0, -0.3377, 0.0, 1.0, 2.192, 1.622, 0.2209, 1.0])
_sp.points.foreach_set('radius', [0.0, 0.4941, 0.5449, 0.4512, 0.0])
_sp.points.foreach_set('tilt', [2.771, 0.0, 0.0, 0.0, 0.0])
_sp.order_u = 5
_sp.order_v = 0
_sp.use_endpoint_u = True
cu_nurbspath_003.use_path = True
cu_nurbspath_003.bevel_mode = 'OBJECT'
cu_nurbspath_003.fill_mode = 'FULL'
arm_metarig = bpy.data.armatures.new('metarig')  # bones are not reproduced

# ---- objects
ob_cube = bpy.data.objects.new('Cube', me_cube_001)
ob_b_ziercircle = bpy.data.objects.new('BézierCircle', cu_b_ziercircle_001)
ob_nurbspath = bpy.data.objects.new('NurbsPath', cu_nurbspath_001)
ob_nurbspath_001 = bpy.data.objects.new('NurbsPath.001', cu_nurbspath_002)
ob_nurbspath_002 = bpy.data.objects.new('NurbsPath.002', cu_nurbspath_003)
ob_metarig = bpy.data.objects.new('metarig', arm_metarig)
ob_camera = bpy.data.objects.new('Camera', cam_camera)

# ---- transforms, parenting, visibility, modifiers, constraints
ob_cube.parent = ob_metarig
ob_cube.matrix_parent_inverse = Matrix(((1.0, -0.0, 0.0, 2.905e-16), (-0.0, 1.0, -0.0, 0.1543), (-0.0, 0.0, 1.0, -0.5057), (-0.0, 0.0, -0.0, 1.0)))
ob_cube.location = (-2.647e-23, 0.0, 1.814)
_vg = ob_cube.vertex_groups.new(name='spine.004')
for _i, _w in zip([2, 3, 4, 5, 8, 11, 15, 24, 25, 26, 62, 63, 64, 65, 108, 145, 148, 150, 152, 154, 196, 237, 240, 241, 242, 243, 245, 246], [0.4156, 0.5694, 0.261, 0.943, 0.07963, 0.08226, 0.05941, 0.01056, 0.1479, 0.8412, 0.959, 0.03726, 0.2905, 0.02524, 0.003987, 0.4841, 0.05063, 0.01649, 0.06784, 0.1197, 0.3218, 0.05385, 0.06334, 0.009882, 0.1738, 0.1131, 0.1518, 0.1559]): _vg.add([_i], _w, 'REPLACE')
_vg = ob_cube.vertex_groups.new(name='spine.003')
for _i, _w in zip([14, 15, 26, 27, 108, 150, 180, 181, 182, 183, 187, 196], [0.1233, 0.9091, 0.1161, 0.0518, 0.7623, 0.184, 0.9611, 0.7509, 0.2641, 0.4744, 0.06146, 0.3157]): _vg.add([_i], _w, 'REPLACE')
_vg = ob_cube.vertex_groups.new(name='spine.002')
for _i, _w in zip([150, 181, 182, 183, 184, 185, 186, 187, 192, 195, 196], [0.06936, 0.1199, 0.6066, 0.5306, 0.9609, 0.9393, 0.9621, 0.9325, 0.07183, 0.0227, 0.02464]): _vg.add([_i], _w, 'REPLACE')
_vg = ob_cube.vertex_groups.new(name='spine.001')
for _i, _w in zip([184, 185, 188, 189, 190, 191, 192, 193, 194, 195], [0.01495, 0.03141, 0.9967, 0.9947, 0.9967, 0.9985, 0.9267, 0.9761, 0.9852, 0.963]): _vg.add([_i], _w, 'REPLACE')
_vg = ob_cube.vertex_groups.new(name='spine.007')
for _i, _w in zip([0, 1, 2, 3, 4, 5, 6, 7, 8, 9, 10, 11, 45, 64, 65, 145, 146, 148, 154, 232, 233, 234, 235, 236, 237, 238, 239, 240, 241, 242, 243, 244, 245, 246], [0.005293, 0.03781, 0.2486, 0.1446, 0.338, 0.03896, 0.01097, 0.006966, 0.2615, 0.6215, 0.5007, 0.2019, 0.02576, 0.05621, 0.02707, 0.205, 0.002994, 0.4967, 0.02941, 0.05638, 0.03615, 0.04569, 0.0509, 0.03507, 0.1927, 0.2489, 0.3321, 0.1625, 0.2679, 0.4664, 0.7769, 0.9649, 0.3354, 0.6222]): _vg.add([_i], _w, 'REPLACE')
_vg = ob_cube.vertex_groups.new(name='spine.008')
for _i, _w in zip([0, 1, 2, 4, 6, 7, 8, 9, 10, 11, 17, 19, 44, 45, 146, 148, 153, 222, 232, 233, 234, 235, 236, 237, 238, 239, 240, 241, 242, 243, 245, 246, 255], [0.01914, 0.3317, 0.03692, 0.05715, 0.02059, 0.3844, 0.2548, 0.3002, 0.4857, 0.1715, 0.01658, 0.04159, 0.0723, 0.3322, 0.06406, 0.2658, 0.03872, 0.003539, 0.3086, 0.6274, 0.05535, 0.06302, 0.09654, 0.2133, 0.6394, 0.6232, 0.1861, 0.439, 0.1103, 0.02806, 0.1211, 0.07765, 0.004099]): _vg.add([_i], _w, 'REPLACE')
_vg = ob_cube.vertex_groups.new(name='spine.009')
_vg = ob_cube.vertex_groups.new(name='spine.010')
for _i, _w in zip([19, 20, 21, 22, 23, 109, 110, 111, 112, 116, 117, 118, 130, 133, 134, 135, 136, 147, 155, 156, 157, 158, 159, 160, 161, 162, 163, 164, 165, 166, 167, 168, 169, 170, 171, 172, 173, 174, 175, 176, 177, 178, 179, 202, 206, 207, 208, 210, 212, 215, 218, 223, 224, 225, 226, 227, 228, 229, 231, 253, 254, 255, 257, 258], [0.01537, 0.089, 0.4576, 0.1433, 0.1573, 0.01702, 0.05253, 0.04075, 0.05791, 0.001749, 0.02457, 0.01824, 0.0079, 0.05561, 0.107, 0.1861, 0.06492, 0.4934, 0.0521, 0.1598, 0.05111, 0.04871, 0.05475, 0.04849, 0.05133, 0.0508, 0.06197, 0.1003, 0.03631, 0.03936, 0.06923, 0.04851, 0.06797, 0.03362, 0.05103, 0.05218, 0.04873, 0.05178, 0.05983, 0.03691, 0.05092, 0.05202, 0.04897, 0.03392, 0.005606, 0.01132, 0.0339, 0.00197, 0.004634, 0.0008705, 0.005481, 0.2062, 0.005559, 0.08188, 0.08729, 0.1585, 0.3854, 0.4318, 0.1499, 0.02616, 0.1137, 0.001088, 0.07148, 0.05514]): _vg.add([_i], _w, 'REPLACE')
_vg = ob_cube.vertex_groups.new(name='spine.011')
for _i, _w in zip([19, 20, 21, 22, 23, 44, 109, 110, 111, 112, 113, 114, 115, 116, 117, 118, 119, 120, 121, 122, 123, 124, 125, 126, 127, 128, 129, 130, 131, 132, 133, 134, 135, 136, 137, 138, 139, 140, 141, 142, 143, 144, 147, 155, 156, 157, 158, 159, 160, 161, 162, 163, 164, 165, 166, 167, 168, 169, 170, 171, 172, 173, 174, 175, 176, 177, 178, 179, 197, 198, 199, 200, 201, 202, 203, 204, 205, 206, 207, 208, 209, 210, 211, 212, 213, 214, 215, 216, 217, 218, 219, 220, 223, 225, 226, 227, 228, 229, 253, 254, 256, 257, 258], [0.06977, 0.5298, 0.2794, 0.3725, 0.4814, 0.002945, 0.8563, 0.9124, 0.7958, 0.8901, 0.9119, 1.0, 0.963, 0.8917, 0.8292, 0.9375, 0.9842, 0.9981, 0.9703, 0.9839, 0.9652, 0.9721, 0.9512, 0.9509, 0.9282, 0.9041, 0.9118, 0.8687, 0.9428, 0.9287, 0.742, 0.7885, 0.7039, 0.712, 0.9638, 0.9656, 0.9567, 0.9577, 0.9528, 0.9646, 0.9539, 0.9695, 0.2772, 0.8895, 0.7273, 0.9144, 0.9169, 0.9081, 0.917, 0.9131, 0.9135, 0.8957, 0.8359, 0.9253, 0.9223, 0.8788, 0.9157, 0.8859, 0.9272, 0.9145, 0.9128, 0.9169, 0.912, 0.8991, 0.9249, 0.9147, 0.9131, 0.9167, 0.9535, 0.9603, 0.9652, 0.9815, 0.9485, 0.9265, 0.9671, 0.9615, 0.9815, 0.9493, 0.941, 0.9265, 0.9485, 0.9458, 0.96, 0.9468, 0.9501, 0.9605, 0.9527, 0.9609, 0.9501, 0.9462, 0.9601, 0.9657, 0.1226, 0.3091, 0.2228, 0.3971, 0.211, 0.1869, 0.0969, 0.06484, 0.03661, 0.1555, 0.002986]): _vg.add([_i], _w, 'REPLACE')
_vg = ob_cube.vertex_groups.new(name='shoulder.L')
for _i, _w in zip([1, 7, 16, 17, 18, 19, 20, 21, 22, 23, 44, 45, 46, 109, 111, 112, 113, 116, 117, 127, 128, 129, 130, 133, 134, 135, 136, 146, 147, 151, 153, 155, 156, 162, 163, 164, 167, 168, 169, 174, 175, 221, 222, 223, 224, 225, 226, 227, 228, 229, 230, 231, 232, 233, 236, 238, 241, 253, 254, 255, 256, 257, 258, 259], [0.4547, 0.1103, 0.05041, 0.8499, 0.01558, 0.09815, 0.3106, 0.1844, 0.1427, 0.08801, 0.1244, 0.4421, 0.04396, 0.0677, 0.06484, 0.00246, 0.02305, 0.0495, 0.05454, 0.006952, 0.01551, 0.02311, 0.03683, 0.1424, 0.04591, 0.07821, 0.08347, 0.1757, 0.2079, 0.7904, 0.2841, 0.0387, 0.09602, 0.00152, 0.01219, 0.03806, 0.01213, 0.0006184, 0.01863, 0.002106, 0.01009, 0.9469, 0.865, 0.6446, 0.9327, 0.5066, 0.1617, 0.09578, 0.3088, 0.3605, 1.058, 0.8762, 0.4571, 0.09888, 0.1322, 0.05396, 0.02734, 0.1444, 0.7116, 0.8531, 0.7727, 0.1177, 0.8985, 0.9875]): _vg.add([_i], _w, 'REPLACE')
_vg = ob_cube.vertex_groups.new(name='front_thigh.L')
for _i, _w in zip([0, 6, 8, 11, 16, 18, 20, 22, 29, 45, 46, 48, 146, 148, 151, 153, 225, 226, 234, 235, 236, 237, 240, 241, 242, 245, 253, 256], [0.5202, 0.04303, 0.07106, 0.05151, 0.9099, 0.07732, 0.001509, 0.008054, 0.06178, 0.00362, 0.7457, 0.04578, 0.1596, 0.0009784, 0.09999, 0.1875, 0.03594, 0.03169, 0.06194, 0.4064, 0.1157, 0.1109, 0.0568, 0.02636, 0.0004063, 0.01895, 0.05959, 0.1308]): _vg.add([_i], _w, 'REPLACE')
_vg = ob_cube.vertex_groups.new(name='front_shin.L')
for _i, _w in zip([0, 6, 8, 11, 18, 28, 29, 30, 31, 46, 47, 48, 49, 56, 57, 58, 59, 60, 61, 146, 234, 235, 236, 237, 240, 245, 247, 248, 249, 250, 251, 252, 253], [0.2921, 0.2843, 0.05902, 0.102, 0.04746, 0.8569, 0.8881, 0.9572, 0.9717, 0.08044, 0.1201, 0.9308, 0.9116, 0.9563, 0.9693, 0.9541, 0.9441, 0.9444, 0.9658, 0.01712, 0.2374, 0.2441, 0.02109, 0.08421, 0.1227, 0.05279, 0.04265, 0.06432, 0.05102, 0.03466, 0.05948, 0.06948, 0.001916]): _vg.add([_i], _w, 'REPLACE')
_vg = ob_cube.vertex_groups.new(name='front_foot.L')
for _i, _w in zip([32, 33, 34, 35, 36, 37, 38, 39, 40, 41, 42, 43, 50, 51, 52, 53, 55, 56, 57, 58, 59, 60, 61, 247, 248, 249, 250, 251, 252], [0.9544, 0.9648, 0.8947, 0.9163, 0.1342, 0.1092, 0.1415, 0.124, 0.02872, 0.004865, 0.07361, 0.05458, 0.9114, 0.8995, 0.1583, 0.2002, 0.01606, 0.0341, 0.009942, 0.03265, 0.05008, 0.05188, 0.01451, 0.9471, 0.9308, 0.9452, 0.9529, 0.9395, 0.928]): _vg.add([_i], _w, 'REPLACE')
_vg = ob_cube.vertex_groups.new(name='front_toe.L')
for _i, _w in zip([32, 33, 34, 35, 36, 37, 38, 39, 40, 41, 42, 43, 50, 51, 52, 53, 54, 55], [0.03237, 0.01148, 0.1038, 0.08251, 0.8653, 0.8904, 0.8581, 0.876, 0.9605, 0.9725, 0.9262, 0.9454, 0.08553, 0.09718, 0.8413, 0.7992, 0.9754, 0.9669]): _vg.add([_i], _w, 'REPLACE')
_vg = ob_cube.vertex_groups.new(name='shoulder.R')
for _i, _w in zip([1, 7, 17, 18, 19, 21, 22, 23, 44, 45, 111, 117, 134, 135, 136, 221, 222, 225, 226, 227, 228, 230, 232, 233, 253, 254, 255, 257], [0.03965, 0.4411, 0.05763, 0.0436, 0.7452, 0.07086, 0.1498, 0.2614, 0.7499, 0.05502, 0.02513, 0.009794, 0.05307, 0.006109, 0.05938, 0.131, 0.04087, 0.008009, 0.234, 0.3339, 0.08322, 0.07896, 0.05502, 0.1998, 0.2289, 0.08613, 0.05372, 0.6295]): _vg.add([_i], _w, 'REPLACE')
_vg = ob_cube.vertex_groups.new(name='front_thigh.R')
_vg = ob_cube.vertex_groups.new(name='front_shin.R')
_vg = ob_cube.vertex_groups.new(name='front_foot.R')
_vg = ob_cube.vertex_groups.new(name='front_toe.R')
_vg = ob_cube.vertex_groups.new(name='breast.L')
for _i, _w in zip([0, 1, 4, 6, 8, 11, 18, 22, 28, 29, 30, 45, 46, 47, 49, 111, 117, 136, 146, 148, 151, 153, 225, 226, 232, 234, 235, 236, 237, 240, 241, 242, 245, 246, 253, 256], [0.09733, 0.08572, 0.04793, 0.4622, 0.1766, 0.2027, 0.7596, 0.1502, 0.07721, 0.007569, 0.005514, 0.09002, 0.09703, 0.791, 0.06776, 0.02476, 0.009406, 0.05931, 0.5216, 0.08216, 0.0771, 0.4526, 0.005178, 0.2351, 0.08608, 0.381, 0.1712, 0.5543, 0.2604, 0.2363, 0.1333, 0.06758, 0.1165, 0.005559, 0.4021, 0.001627]): _vg.add([_i], _w, 'REPLACE')
_vg = ob_cube.vertex_groups.new(name='breast.R')
for _i, _w in zip([6, 8, 11, 234, 235, 237, 240, 245], [0.1104, 0.006836, 0.1113, 0.1745, 0.004048, 0.01296, 0.1114, 0.05084]): _vg.add([_i], _w, 'REPLACE')
_vg = ob_cube.vertex_groups.new(name='thigh.L')
for _i, _w in zip([2, 3, 4, 8, 11, 12, 13, 14, 15, 24, 25, 26, 27, 63, 64, 65, 72, 73, 74, 75, 76, 77, 108, 145, 148, 149, 150, 152, 154, 181, 182, 196, 237, 240, 242, 243, 245, 246], [0.209, 0.264, 0.1525, 0.03576, 0.04335, 0.9524, 0.958, 0.7376, 0.009222, 0.8941, 0.8194, 0.03336, 0.6849, 0.8656, 0.64, 0.5397, 0.02672, 0.06139, 0.002994, 0.07835, 0.06089, 0.01555, 0.1759, 0.2547, 0.002366, 0.9696, 0.7003, 0.8909, 0.8181, 0.1127, 0.1177, 0.3102, 0.008247, 0.02155, 0.0909, 0.05291, 0.08714, 0.07947]): _vg.add([_i], _w, 'REPLACE')
_vg = ob_cube.vertex_groups.new(name='shin.L')
for _i, _w in zip([2, 4, 12, 14, 24, 27, 63, 65, 66, 67, 68, 69, 70, 71, 72, 73, 74, 75, 76, 77, 84, 85, 86, 87, 88, 89, 108, 245], [0.01367, 0.08077, 0.02276, 0.1179, 0.05227, 0.2234, 0.05669, 0.3514, 0.9311, 0.9158, 0.9044, 0.9063, 0.9464, 0.9343, 0.9559, 0.9244, 0.9665, 0.8972, 0.9199, 0.9526, 0.05872, 0.06798, 0.07008, 0.06664, 0.05065, 0.05764, 0.008435, 0.03477]): _vg.add([_i], _w, 'REPLACE')
_vg = ob_cube.vertex_groups.new(name='foot.L')
for _i, _w in zip([66, 67, 68, 69, 70, 71, 78, 79, 80, 81, 82, 83, 84, 85, 86, 87, 88, 89, 90, 91, 92, 93, 94, 95, 96, 97, 98, 99, 100, 101, 103, 106, 107], [0.06342, 0.07594, 0.08493, 0.08484, 0.05029, 0.06135, 0.8723, 0.9421, 0.9469, 0.9149, 0.8171, 0.8505, 0.9383, 0.9294, 0.9279, 0.9315, 0.9471, 0.9405, 0.9651, 0.9771, 0.9733, 0.9792, 0.9684, 0.98, 0.256, 0.473, 0.4802, 0.1835, 0.1631, 0.115, 0.06558, 0.04028, 0.03084]): _vg.add([_i], _w, 'REPLACE')
_vg = ob_cube.vertex_groups.new(name='toe.L')
for _i, _w in zip([78, 79, 80, 81, 82, 83, 90, 96, 97, 98, 99, 100, 101, 102, 103, 104, 105, 106, 107], [0.1258, 0.05587, 0.05134, 0.08397, 0.1816, 0.1485, 0.002188, 0.7437, 0.5268, 0.5197, 0.8164, 0.8367, 0.8848, 1.001, 0.9344, 0.9751, 0.9806, 0.9548, 0.9595]): _vg.add([_i], _w, 'REPLACE')
_vg = ob_cube.vertex_groups.new(name='thigh.R')
_vg = ob_cube.vertex_groups.new(name='shin.R')
_vg = ob_cube.vertex_groups.new(name='foot.R')
_vg = ob_cube.vertex_groups.new(name='toe.R')
_m = ob_cube.modifiers.new('Mirror', 'MIRROR')
_m.use_clip = True
_m = ob_cube.modifiers.new('Armature', 'ARMATURE')
_m.object = ob_metarig
ob_b_ziercircle.location = (3.111, -1.789, 25.9)
ob_b_ziercircle.rotation_euler = (-1.571, -0.0, 1.571)
ob_nurbspath.location = (3.111, -1.789, 29.94)
ob_nurbspath.rotation_euler = (-0.0, 1.571, 0.0)
ob_nurbspath_001.location = (3.111, 0.8584, 29.94)
ob_nurbspath_001.rotation_euler = (-0.0, 1.571, 0.0)
ob_nurbspath_002.location = (3.111, 4.44, 29.94)
ob_nurbspath_002.rotation_euler = (-0.0, 1.571, 0.0)
ob_metarig.location = (-2.905e-16, -0.1543, 0.5057)
ob_metarig.show_in_front = True
ob_camera.location = (19.01, -7.417, 0.3923)
ob_camera.rotation_euler = (1.55, 3.846e-06, 1.194)
cu_nurbspath_001.bevel_object = ob_b_ziercircle
cu_nurbspath_002.bevel_object = ob_b_ziercircle
cu_nurbspath_003.bevel_object = ob_b_ziercircle

# ---- collection membership
col_collection.objects.link(ob_cube)
col_collection.objects.link(ob_b_ziercircle)
col_collection.objects.link(ob_nurbspath)
col_collection.objects.link(ob_nurbspath_001)
col_collection.objects.link(ob_nurbspath_002)
col_collection.objects.link(ob_metarig)
col_collection.objects.link(ob_camera)
def _layer_coll(name, lc=None):
    lc = lc or bpy.context.view_layer.layer_collection
    for c in lc.children:
        if c.name == name: return c
        r = _layer_coll(name, c)
        if r: return r
_layer_coll('WGTS_rig').exclude = True

# ---- scene / render settings (as saved in the file)
scene.camera = ob_camera
scene.frame_start = 1; scene.frame_end = 2000; scene.frame_set(1116)
scene.render.engine = 'BLENDER_EEVEE_NEXT'
scene.render.fps = 60
bpy.context.view_layer.update()

# ---- added for rendering (the .blend has no usable light): sun
light_auto_sun = bpy.data.lights.new('AutoSun', 'SUN')
light_auto_sun.energy = 3.0
light_auto_sun.angle = 0.0523599
ob_auto_sun = bpy.data.objects.new('AutoSun', light_auto_sun)
scene.collection.objects.link(ob_auto_sun)
ob_auto_sun.rotation_euler = (0.872665, 0.174533, 0.523599)
bpy.context.view_layer.update()
